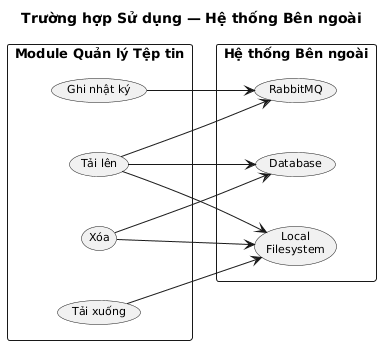

The diagram above was rendered by PlantUML. Its source (embedded in the PNG):
@startuml File Management - External Systems
title Trường hợp Sử dụng — Hệ thống Bên ngoài

skinparam packageStyle rectangle
skinparam defaultTextAlignment center
skinparam responseMessageBelowArrow true
skinparam usecaseFontSize 11
skinparam rectangleFontSize 13
skinparam shadowing false
skinparam nodesep 50
skinparam ranksep 40
skinparam rectanglePadding 5

left to right direction

rectangle "Module Quản lý Tệp tin" as FMM {
  usecase "Tải lên" as UC05
  usecase "Tải xuống" as UC06
  usecase "Xóa" as UC09
  usecase "Ghi nhật ký" as UC12
}

rectangle "Hệ thống Bên ngoài" as EXT {
  usecase "Local\nFilesystem" as LFS
  usecase "Database" as DB
  usecase "RabbitMQ" as MQ
}

UC05 --> LFS
UC05 --> DB
UC05 --> MQ

UC06 --> LFS

UC09 --> LFS
UC09 --> DB

UC12 --> MQ

@enduml